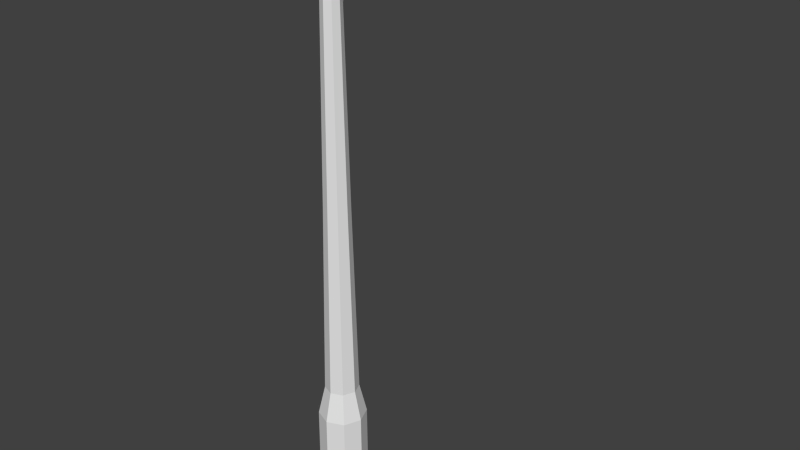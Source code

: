 # Source: streetlight.blend  (saved by Blender 2.75.0; exported with 4.5.12 LTS)
import bpy
from mathutils import Matrix  # noqa: F401  (used for matrix-valued properties, if any)

bpy.ops.wm.read_factory_settings(use_empty=True)
scene = bpy.context.scene
scene.name = 'Scene'

# ---- collections
col_collection_1 = bpy.data.collections.new('Collection 1'); scene.collection.children.link(col_collection_1)

# ---- world
world_world = bpy.data.worlds.new('World'); scene.world = world_world
world_world.color = (0.05088, 0.05088, 0.05088)
world_world.use_sun_shadow = False
world_world.sun_shadow_jitter_overblur = 0.0
world_world.cycles.sampling_method = 'MANUAL'
world_world.cycles.sample_map_resolution = 256

# ---- meshes
me_circle = bpy.data.meshes.new('Circle')
me_circle.from_pydata([(9.08e-10, 0.2283, 0.0), (-0.1615, 0.1615, 0.0), (-0.2283, -9.073e-09, 0.0), (-0.1615, -0.1615, 0.0), (2.087e-08, -0.2283, 0.0), (0.1615, -0.1615, 0.0), (0.2283, 3.631e-09, 0.0), (0.1615, 0.1615, 0.0), (2.064e-09, 0.2219, 1.308), (-0.1569, 0.1569, 1.308), (-0.2219, -8.744e-09, 1.308), (-0.1569, -0.1569, 1.308), (2.146e-08, -0.2219, 1.308), (0.1569, -0.1569, 1.308), (0.2219, 3.602e-09, 1.308), (0.1569, 0.1569, 1.308), (5.771e-09, 0.1565, 1.591), (-0.1107, 0.1107, 1.591), (-0.1565, -5.397e-09, 1.591), (-0.1107, -0.1107, 1.591), (1.945e-08, -0.1565, 1.591), (0.1107, -0.1107, 1.591), (0.1565, 3.309e-09, 1.591), (0.1107, 0.1107, 1.591), (6.088e-09, 0.09036, 5.143), (-0.06397, 0.06389, 5.158), (-0.09046, -3.115e-09, 5.195), (-0.06397, -0.06389, 5.231), (1.4e-08, -0.09036, 5.247), (0.06397, -0.06389, 5.231), (0.09046, 1.912e-09, 5.195), (0.06397, 0.06389, 5.158), (6.46e-09, 0.1816, 5.415), (-0.05403, 0.1637, 5.434), (-0.07641, 0.1206, 5.479), (-0.05403, 0.07745, 5.523), (1.314e-08, 0.05958, 5.542), (0.05403, 0.07745, 5.523), (0.07641, 0.1206, 5.479), (0.05403, 0.1637, 5.434), (6.571e-09, 0.4175, 5.589), (-0.05105, 0.4123, 5.613), (-0.0722, 0.3997, 5.67), (-0.05105, 0.387, 5.727), (1.288e-08, 0.3818, 5.751), (0.05105, 0.387, 5.727), (0.0722, 0.3997, 5.67), (0.05105, 0.4123, 5.613), (6.805e-09, 1.018, 5.614), (-0.03432, 1.018, 5.631), (-0.04854, 1.02, 5.67), (-0.03432, 1.021, 5.71), (1.105e-08, 1.021, 5.726), (0.03432, 1.021, 5.71), (0.04854, 1.02, 5.67), (0.03432, 1.018, 5.631), (0.14, 1.008, 5.78), (0.164, 1.183, 5.78), (-0.1636, 1.183, 5.78), (-0.1426, 1.008, 5.78), (0.09568, 0.7788, 5.748), (0.1289, 0.8525, 5.78), (-0.1319, 0.8581, 5.78), (-0.06633, 0.7788, 5.748), (0.1842, 0.9921, 5.59), (0.1516, 0.9871, 5.529), (-0.1543, 0.9871, 5.529), (-0.1868, 0.9921, 5.59), (0.2154, 1.18, 5.589), (0.1854, 1.179, 5.529), (0.2739, 1.178, 5.504), (-0.1851, 1.179, 5.529), (-0.2151, 1.18, 5.589), (-0.2731, 1.178, 5.504), (0.1391, 0.8647, 5.529), (0.1695, 0.8368, 5.59), (0.1026, 0.8223, 5.529), (0.107, 0.7634, 5.59), (-0.101, 0.8223, 5.529), (-0.1053, 0.7634, 5.59), (-0.1424, 0.8704, 5.529), (-0.1726, 0.8424, 5.59), (-0.2731, 1.178, 5.504), (-0.3125, 1.234, 5.48), (-0.2724, 1.178, 5.48), (-0.2212, 1.24, 5.829), (-0.1838, 1.184, 5.797), (-0.1775, 1.184, 5.829), (0.1846, 1.184, 5.798), (0.2216, 1.24, 5.829), (0.1815, 1.184, 5.829), (0.3129, 1.234, 5.48), (0.2739, 1.178, 5.504), (0.2705, 1.178, 5.48), (-0.3125, 1.82, 5.48), (-0.2515, 1.878, 5.48), (-0.1731, 1.784, 5.813), (-0.2212, 1.725, 5.829), (0.2216, 1.725, 5.829), (0.179, 1.783, 5.806), (0.2574, 1.878, 5.475), (0.3129, 1.82, 5.48), (-0.2612, 1.282, 5.48), (-0.2277, 1.235, 5.48), (0.2263, 1.235, 5.48), (0.2617, 1.282, 5.48), (-0.2102, 1.821, 5.48), (-0.2612, 1.772, 5.48), (0.2617, 1.772, 5.48), (0.2153, 1.821, 5.476), (-0.2131, 1.327, 5.55), (-0.1857, 1.289, 5.55), (0.1848, 1.289, 5.55), (0.2137, 1.327, 5.55), (-0.1714, 1.767, 5.55), (-0.2131, 1.727, 5.55), (0.2137, 1.727, 5.55), (0.1759, 1.767, 5.546), (-0.1594, 1.378, 5.51), (-0.1389, 1.349, 5.51), (0.1385, 1.349, 5.51), (0.1602, 1.378, 5.51), (-0.1282, 1.707, 5.51), (-0.1594, 1.677, 5.51), (0.1602, 1.677, 5.51), (0.1318, 1.707, 5.508), (0.08412, 0.08455, 3.378), (0.119, 1.179e-08, 3.393), (0.08412, -0.08455, 3.408), (1.64e-08, -0.1196, 3.415), (-0.08412, -0.08455, 3.408), (-0.119, 5.172e-09, 3.393), (-0.08412, 0.08455, 3.378), (6.002e-09, 0.1196, 3.372)], [], [(7, 15, 14, 6), (5, 13, 12, 4), (3, 11, 10, 2), (1, 9, 8, 0), (0, 8, 15, 7), (6, 14, 13, 5), (4, 12, 11, 3), (2, 10, 9, 1), (10, 11, 19, 18), (8, 9, 17, 16), (15, 8, 16, 23), (13, 14, 22, 21), (11, 12, 20, 19), (9, 10, 18, 17), (14, 15, 23, 22), (12, 13, 21, 20), (127, 126, 31, 30), (129, 128, 29, 28), (131, 130, 27, 26), (133, 132, 25, 24), (126, 133, 24, 31), (128, 127, 30, 29), (130, 129, 28, 27), (132, 131, 26, 25), (27, 28, 36, 35), (25, 26, 34, 33), (30, 31, 39, 38), (28, 29, 37, 36), (26, 27, 35, 34), (24, 25, 33, 32), (31, 24, 32, 39), (29, 30, 38, 37), (39, 32, 40, 47), (37, 38, 46, 45), (35, 36, 44, 43), (33, 34, 42, 41), (38, 39, 47, 46), (36, 37, 45, 44), (34, 35, 43, 42), (32, 33, 41, 40), (44, 45, 53, 52), (42, 43, 51, 50), (40, 41, 49, 48), (47, 40, 48, 55), (45, 46, 54, 53), (43, 44, 52, 51), (41, 42, 50, 49), (46, 47, 55, 54), (92, 88, 57, 68, 70), (57, 58, 59, 56), (82, 84, 93, 92, 70, 69, 71, 73), (75, 61, 60, 77), (84, 83, 102, 103), (90, 89, 98, 99, 96, 97, 85, 87), (86, 82, 73, 72, 58), (68, 57, 56, 64), (64, 56, 61, 75), (91, 101, 98, 89), (59, 67, 81, 62), (58, 72, 67, 59), (88, 90, 87, 86, 58, 57), (66, 65, 74, 76, 78, 80), (62, 81, 79, 63), (79, 77, 60, 63), (56, 59, 62, 61), (96, 99, 100, 95), (68, 69, 70), (71, 72, 73), (65, 69, 68, 64), (71, 66, 67, 72), (76, 74, 75, 77), (74, 65, 64, 75), (80, 78, 79, 81), (66, 80, 81, 67), (77, 79, 78, 76), (71, 69, 65, 66), (82, 83, 84), (85, 86, 87), (88, 89, 90), (91, 92, 93), (85, 83, 82, 86), (91, 89, 88, 92), (96, 95, 94, 97), (100, 99, 98, 101), (85, 97, 94, 83), (61, 62, 63, 60), (106, 109, 117, 114), (91, 93, 104, 105), (100, 101, 108, 109), (94, 95, 106, 107), (93, 84, 103, 104), (83, 94, 107, 102), (95, 100, 109, 106), (101, 91, 105, 108), (110, 115, 123, 118), (108, 105, 113, 116), (109, 108, 116, 117), (105, 104, 112, 113), (104, 103, 111, 112), (102, 107, 115, 110), (107, 106, 114, 115), (103, 102, 110, 111), (121, 120, 119, 118, 123, 122, 125, 124), (115, 114, 122, 123), (111, 110, 118, 119), (114, 117, 125, 122), (116, 113, 121, 124), (117, 116, 124, 125), (113, 112, 120, 121), (112, 111, 119, 120), (17, 18, 131, 132), (19, 20, 129, 130), (21, 22, 127, 128), (23, 16, 133, 126), (16, 17, 132, 133), (18, 19, 130, 131), (20, 21, 128, 129), (22, 23, 126, 127)])
me_circle.use_remesh_preserve_volume = False
me_circle.use_remesh_preserve_attributes = False
me_circle.use_mirror_vertex_groups = False
me_circle.update()

# ---- objects
ob_circle = bpy.data.objects.new('Circle', me_circle)

# ---- transforms, parenting, visibility, modifiers, constraints
ob_circle.location = (0.0, 0.0, 0.0)
ob_circle.lineart.crease_threshold = 0.0

# ---- collection membership
col_collection_1.objects.link(ob_circle)

# ---- scene / render settings (as saved in the file)
scene.frame_start = 1; scene.frame_end = 250; scene.frame_set(2)
scene.render.engine = 'BLENDER_EEVEE_NEXT'
scene.render.resolution_percentage = 50
scene.render.dither_intensity = 0.0
scene.cycles.use_denoising = False
scene.cycles.samples = 10
scene.cycles.sampling_pattern = 'TABULATED_SOBOL'
scene.cycles.light_sampling_threshold = 0.0
scene.cycles.use_adaptive_sampling = False
scene.cycles.use_light_tree = False
scene.cycles.blur_glossy = 0.0
scene.cycles.pixel_filter_type = 'GAUSSIAN'
scene.cycles.sample_clamp_indirect = 0.0
scene.view_settings.view_transform = 'Standard'
bpy.context.view_layer.update()

# ---- added for rendering (the .blend has no active camera and no usable light): camera, sun
cam_auto = bpy.data.cameras.new('AutoCamera')
cam_auto.lens = 50.0
cam_auto.sensor_width = 36.0
cam_auto.clip_end = 1000.0
ob_auto_camera = bpy.data.objects.new('AutoCamera', cam_auto)
scene.collection.objects.link(ob_auto_camera)
ob_auto_camera.location = (5.76375, -6.09148, 7.52536)
ob_auto_camera.rotation_euler = (1.09748, -7.21219e-08, 0.694738)
scene.camera = ob_auto_camera
light_auto_sun = bpy.data.lights.new('AutoSun', 'SUN')
light_auto_sun.energy = 3.0
light_auto_sun.angle = 0.0523599
ob_auto_sun = bpy.data.objects.new('AutoSun', light_auto_sun)
scene.collection.objects.link(ob_auto_sun)
ob_auto_sun.rotation_euler = (0.872665, 0.174533, 0.523599)
bpy.context.view_layer.update()
